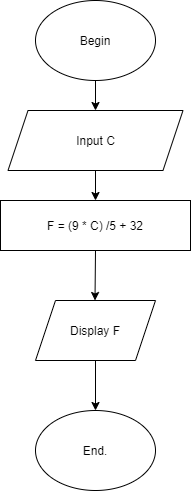

The diagram above was exported from draw.io. Its source (the exported page's mxGraphModel, read from the mxfile embedded in the PNG):
<mxGraphModel dx="1038" dy="523" grid="1" gridSize="10" guides="1" tooltips="1" connect="1" arrows="1" fold="1" page="1" pageScale="1" pageWidth="827" pageHeight="1169" math="0" shadow="0">
  <root>
    <mxCell id="0" />
    <mxCell id="1" parent="0" />
    <mxCell id="B6V3bhTmQQOqiCjKqwZr-1" value="Begin" style="ellipse;whiteSpace=wrap;html=1;" vertex="1" parent="1">
      <mxGeometry x="300" y="40" width="120" height="80" as="geometry" />
    </mxCell>
    <mxCell id="B6V3bhTmQQOqiCjKqwZr-2" value="Input C" style="shape=parallelogram;perimeter=parallelogramPerimeter;whiteSpace=wrap;html=1;fixedSize=1;" vertex="1" parent="1">
      <mxGeometry x="272.5" y="150" width="175" height="60" as="geometry" />
    </mxCell>
    <mxCell id="B6V3bhTmQQOqiCjKqwZr-4" value="End." style="ellipse;whiteSpace=wrap;html=1;" vertex="1" parent="1">
      <mxGeometry x="300" y="450" width="120" height="80" as="geometry" />
    </mxCell>
    <mxCell id="B6V3bhTmQQOqiCjKqwZr-6" value="" style="endArrow=classic;html=1;exitX=0.5;exitY=1;exitDx=0;exitDy=0;entryX=0.5;entryY=0;entryDx=0;entryDy=0;" edge="1" parent="1" source="B6V3bhTmQQOqiCjKqwZr-1" target="B6V3bhTmQQOqiCjKqwZr-2">
      <mxGeometry width="50" height="50" relative="1" as="geometry">
        <mxPoint x="200" y="260" as="sourcePoint" />
        <mxPoint x="250" y="210" as="targetPoint" />
      </mxGeometry>
    </mxCell>
    <mxCell id="B6V3bhTmQQOqiCjKqwZr-18" value="" style="endArrow=classic;html=1;exitX=0.5;exitY=1;exitDx=0;exitDy=0;" edge="1" parent="1" source="B6V3bhTmQQOqiCjKqwZr-2">
      <mxGeometry width="50" height="50" relative="1" as="geometry">
        <mxPoint x="350" y="280" as="sourcePoint" />
        <mxPoint x="360" y="240" as="targetPoint" />
      </mxGeometry>
    </mxCell>
    <mxCell id="B6V3bhTmQQOqiCjKqwZr-19" value="" style="endArrow=classic;html=1;exitX=0.5;exitY=1;exitDx=0;exitDy=0;entryX=0.5;entryY=0;entryDx=0;entryDy=0;" edge="1" parent="1" source="B6V3bhTmQQOqiCjKqwZr-31">
      <mxGeometry width="50" height="50" relative="1" as="geometry">
        <mxPoint x="359.5" y="300" as="sourcePoint" />
        <mxPoint x="359.5" y="340" as="targetPoint" />
      </mxGeometry>
    </mxCell>
    <mxCell id="B6V3bhTmQQOqiCjKqwZr-31" value="F = (9 * C) /5 + 32" style="rounded=0;whiteSpace=wrap;html=1;" vertex="1" parent="1">
      <mxGeometry x="265" y="240" width="190" height="50" as="geometry" />
    </mxCell>
    <mxCell id="B6V3bhTmQQOqiCjKqwZr-33" value="Display F" style="shape=parallelogram;perimeter=parallelogramPerimeter;whiteSpace=wrap;html=1;fixedSize=1;" vertex="1" parent="1">
      <mxGeometry x="300" y="340" width="120" height="60" as="geometry" />
    </mxCell>
    <mxCell id="B6V3bhTmQQOqiCjKqwZr-34" value="" style="endArrow=classic;html=1;" edge="1" parent="1" target="B6V3bhTmQQOqiCjKqwZr-4">
      <mxGeometry width="50" height="50" relative="1" as="geometry">
        <mxPoint x="360" y="400" as="sourcePoint" />
        <mxPoint x="400" y="360" as="targetPoint" />
      </mxGeometry>
    </mxCell>
  </root>
</mxGraphModel>